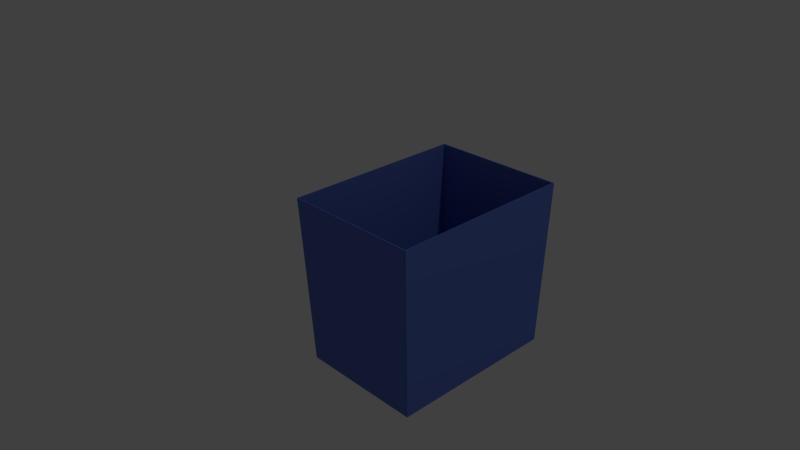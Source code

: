 # Source: blue_bin.blend  (saved by Blender 2.76.0; exported with 4.5.12 LTS)
import bpy
from mathutils import Matrix  # noqa: F401  (used for matrix-valued properties, if any)

bpy.ops.wm.read_factory_settings(use_empty=True)
scene = bpy.context.scene
scene.name = 'Scene'

# ---- collections
col_collection_1 = bpy.data.collections.new('Collection 1'); scene.collection.children.link(col_collection_1)

# ---- materials (node trees are filled in below, after node groups)
mat_blue = bpy.data.materials.new('blue')
mat_blue.alpha_threshold = 0.0
mat_blue.use_transparent_shadow = False
mat_blue.diffuse_color = (0.1089, 0.1809, 0.5815, 1.0)
mat_blue.roughness = 0.5
mat_blue.line_color = (0.0, 0.0, 0.0, 1.0)
mat_black_matte = bpy.data.materials.new('BLACK MATTE')
mat_black_matte.alpha_threshold = 0.0
mat_black_matte.use_transparent_shadow = False
mat_black_matte.diffuse_color = (0.1333, 0.1333, 0.1333, 1.0)
mat_black_matte.roughness = 0.5
mat_black_matte.line_color = (0.0, 0.0, 0.0, 1.0)

# ---- material node trees

# ---- world
world_world = bpy.data.worlds.new('World'); scene.world = world_world
world_world.color = (0.05088, 0.05088, 0.05088)
world_world.use_sun_shadow = False
world_world.sun_shadow_jitter_overblur = 0.0
world_world.cycles.sampling_method = 'MANUAL'
world_world.cycles.sample_map_resolution = 256

# ---- cameras
cam_camera = bpy.data.cameras.new('Camera')
cam_camera.clip_end = 100.0
cam_camera.lens = 35.0
cam_camera.sensor_width = 32.0
cam_camera.sensor_height = 18.0
cam_camera.ortho_scale = 7.314
cam_camera.dof.focus_distance = 0.0
cam_camera.dof.aperture_fstop = 128.0

# ---- lights
light_lamp = bpy.data.lights.new('Lamp', 'POINT')
light_lamp.transmission_factor = 0.0
light_lamp.cutoff_distance = 30.0
light_lamp.energy = 100.0
light_lamp.shadow_buffer_clip_start = 1.001
light_lamp.shadow_soft_size = 0.1
light_lamp.shadow_maximum_resolution = 0.006
light_lamp.use_absolute_resolution = True
light_lamp.cycles.use_multiple_importance_sampling = False

# ---- meshes
me_cube = bpy.data.meshes.new('Cube')
me_cube.from_pydata([(1.093, 1.118, -147.6), (1.0, -0.8818, -147.6), (-1.0, -0.8818, -147.6), (-1.093, 1.118, -147.6), (1.093, 1.118, -145.6), (1.0, -0.8818, -145.6), (-1.0, -0.8818, -145.6), (-1.093, 1.118, -145.6), (1.097, 1.118, -147.5), (1.097, 1.041, 147.5), (1.003, -0.9538, 128.6), (1.003, -0.8819, -147.3), (1.077, 1.119, -147.5), (1.077, 1.042, 147.5), (0.9832, -0.9532, 128.6), (0.9832, -0.8814, -147.3), (-1.003, -0.8819, -147.3), (-1.003, -0.9538, 128.6), (-1.097, 1.041, 147.4), (-1.097, 1.118, -147.4), (-0.9832, -0.8814, -147.3), (-0.9832, -0.9532, 128.6), (-1.077, 1.042, 147.4), (-1.077, 1.119, -147.4), (1.0, -0.8002, -146.9), (1.0, -0.8721, 129.0), (-1.0, -0.8721, 129.0), (-1.0, -0.8002, -146.9), (1.0, -0.7853, -146.8), (1.0, -0.8572, 129.0), (-1.0, -0.8572, 129.0), (-1.0, -0.7853, -146.8), (1.0, -0.9539, 128.9), (1.072, 1.041, 147.6), (-1.072, 1.041, 147.6), (-1.0, -0.9539, 128.9), (1.0, -0.9528, 126.9), (1.072, 1.042, 145.6), (-1.072, 1.042, 145.6), (-1.0, -0.9528, 126.9), (-0.54, -1.028, 76.19), (-0.54, -0.8486, 77.03), (-0.54, -1.025, 64.2), (-0.54, -0.8455, 65.04), (-0.42, -1.028, 76.19), (-0.42, -0.8486, 77.03), (-0.42, -1.025, 64.2), (-0.42, -0.8455, 65.04), (0.56, -0.8321, -101.0), (0.56, -0.8384, -77.02), (0.5912, -0.8344, -101.0), (0.5912, -0.8407, -77.03), (0.6212, -0.8412, -101.0), (0.6212, -0.8475, -77.06), (0.6489, -0.8522, -101.1), (0.6489, -0.8585, -77.11), (0.6731, -0.8671, -101.2), (0.6731, -0.8733, -77.18), (0.693, -0.8852, -101.3), (0.693, -0.8914, -77.27), (0.7078, -0.9058, -101.3), (0.7078, -0.912, -77.36), (0.7169, -0.9282, -101.5), (0.7169, -0.9344, -77.47), (0.72, -0.9515, -101.6), (0.72, -0.9577, -77.58), (0.7169, -0.9747, -101.7), (0.7169, -0.981, -77.68), (0.7078, -0.9971, -101.8), (0.7078, -1.003, -77.79), (0.693, -1.018, -101.9), (0.693, -1.024, -77.89), (0.6731, -1.036, -102.0), (0.6731, -1.042, -77.97), (0.6489, -1.051, -102.0), (0.6489, -1.057, -78.04), (0.6212, -1.062, -102.1), (0.6212, -1.068, -78.09), (0.5912, -1.068, -102.1), (0.5912, -1.075, -78.12), (0.56, -1.071, -102.1), (0.56, -1.077, -78.13), (0.5288, -1.068, -102.1), (0.5288, -1.075, -78.12), (0.4988, -1.062, -102.1), (0.4988, -1.068, -78.09), (0.4711, -1.051, -102.0), (0.4711, -1.057, -78.04), (0.4469, -1.036, -102.0), (0.4469, -1.042, -77.97), (0.427, -1.018, -101.9), (0.427, -1.024, -77.89), (0.4122, -0.9971, -101.8), (0.4122, -1.003, -77.79), (0.4031, -0.9747, -101.7), (0.4031, -0.981, -77.68), (0.4, -0.9515, -101.6), (0.4, -0.9577, -77.58), (0.4031, -0.9282, -101.5), (0.4031, -0.9344, -77.47), (0.4122, -0.9058, -101.3), (0.4122, -0.912, -77.36), (0.427, -0.8852, -101.3), (0.427, -0.8914, -77.27), (0.4469, -0.8671, -101.2), (0.4469, -0.8733, -77.18), (0.4711, -0.8522, -101.1), (0.4711, -0.8585, -77.11), (0.4988, -0.8412, -101.0), (0.4988, -0.8475, -77.06), (0.5288, -0.8344, -101.0), (0.5288, -0.8407, -77.03), (-0.56, -0.8738, 58.9), (-0.56, -0.88, 82.89), (-0.5288, -0.8761, 58.89), (-0.5288, -0.8823, 82.87), (-0.4988, -0.8829, 58.86), (-0.4988, -0.8891, 82.84), (-0.4711, -0.8939, 58.81), (-0.4711, -0.9002, 82.79), (-0.4469, -0.9087, 58.74), (-0.4469, -0.915, 82.72), (-0.427, -0.9268, 58.65), (-0.427, -0.9331, 82.64), (-0.4122, -0.9475, 58.56), (-0.4122, -0.9537, 82.54), (-0.4031, -0.9698, 58.45), (-0.4031, -0.9761, 82.44), (-0.4, -0.9931, 58.34), (-0.4, -0.9994, 82.33), (-0.4031, -1.016, 58.23), (-0.4031, -1.023, 82.22), (-0.4122, -1.039, 58.13), (-0.4122, -1.045, 82.11), (-0.427, -1.059, 58.03), (-0.427, -1.066, 82.02), (-0.4469, -1.078, 57.95), (-0.4469, -1.084, 81.93), (-0.4711, -1.092, 57.88), (-0.4711, -1.099, 81.86), (-0.4988, -1.103, 57.83), (-0.4988, -1.11, 81.81), (-0.5288, -1.11, 57.79), (-0.5288, -1.116, 81.78), (-0.56, -1.112, 57.78), (-0.56, -1.119, 81.77), (-0.5912, -1.11, 57.79), (-0.5912, -1.116, 81.78), (-0.6212, -1.103, 57.83), (-0.6212, -1.11, 81.81), (-0.6489, -1.092, 57.88), (-0.6489, -1.099, 81.86), (-0.6731, -1.078, 57.95), (-0.6731, -1.084, 81.93), (-0.693, -1.059, 58.03), (-0.693, -1.066, 82.02), (-0.7078, -1.039, 58.13), (-0.7078, -1.045, 82.11), (-0.7169, -1.016, 58.23), (-0.7169, -1.023, 82.22), (-0.72, -0.9931, 58.34), (-0.72, -0.9994, 82.33), (-0.7169, -0.9698, 58.45), (-0.7169, -0.9761, 82.44), (-0.7078, -0.9475, 58.56), (-0.7078, -0.9537, 82.54), (-0.693, -0.9268, 58.65), (-0.693, -0.9331, 82.64), (-0.6731, -0.9087, 58.74), (-0.6731, -0.915, 82.72), (-0.6489, -0.8939, 58.81), (-0.6489, -0.9002, 82.79), (-0.6212, -0.8829, 58.86), (-0.6212, -0.8891, 82.84), (-0.5912, -0.8761, 58.89), (-0.5912, -0.8823, 82.87), (0.56, -0.8738, 58.9), (0.56, -0.88, 82.89), (0.5912, -0.8761, 58.89), (0.5912, -0.8823, 82.87), (0.6212, -0.8829, 58.86), (0.6212, -0.8891, 82.84), (0.6489, -0.8939, 58.81), (0.6489, -0.9002, 82.79), (0.6731, -0.9087, 58.74), (0.6731, -0.915, 82.72), (0.693, -0.9268, 58.65), (0.693, -0.9331, 82.64), (0.7078, -0.9475, 58.56), (0.7078, -0.9537, 82.54), (0.7169, -0.9698, 58.45), (0.7169, -0.9761, 82.44), (0.72, -0.9931, 58.34), (0.72, -0.9994, 82.33), (0.7169, -1.016, 58.23), (0.7169, -1.023, 82.22), (0.7078, -1.039, 58.13), (0.7078, -1.045, 82.11), (0.693, -1.059, 58.03), (0.693, -1.066, 82.02), (0.6731, -1.078, 57.95), (0.6731, -1.084, 81.93), (0.6489, -1.092, 57.88), (0.6489, -1.099, 81.86), (0.6212, -1.103, 57.83), (0.6212, -1.11, 81.81), (0.5912, -1.11, 57.79), (0.5912, -1.116, 81.78), (0.56, -1.112, 57.78), (0.56, -1.119, 81.77), (0.5288, -1.11, 57.79), (0.5288, -1.116, 81.78), (0.4988, -1.103, 57.83), (0.4988, -1.11, 81.81), (0.4711, -1.092, 57.88), (0.4711, -1.099, 81.86), (0.4469, -1.078, 57.95), (0.4469, -1.084, 81.93), (0.427, -1.059, 58.03), (0.427, -1.066, 82.02), (0.4122, -1.039, 58.13), (0.4122, -1.045, 82.11), (0.4031, -1.016, 58.23), (0.4031, -1.023, 82.22), (0.4, -0.9931, 58.34), (0.4, -0.9994, 82.33), (0.4031, -0.9698, 58.45), (0.4031, -0.9761, 82.44), (0.4122, -0.9475, 58.56), (0.4122, -0.9537, 82.54), (0.427, -0.9268, 58.65), (0.427, -0.9331, 82.64), (0.4469, -0.9087, 58.74), (0.4469, -0.915, 82.72), (0.4711, -0.8939, 58.81), (0.4711, -0.9002, 82.79), (0.4988, -0.8829, 58.86), (0.4988, -0.8891, 82.84), (0.5288, -0.8761, 58.89), (0.5288, -0.8823, 82.87), (-0.56, -0.8321, -101.0), (-0.56, -0.8384, -77.02), (-0.5288, -0.8344, -101.0), (-0.5288, -0.8407, -77.03), (-0.4988, -0.8412, -101.0), (-0.4988, -0.8475, -77.06), (-0.4711, -0.8522, -101.1), (-0.4711, -0.8585, -77.11), (-0.4469, -0.8671, -101.2), (-0.4469, -0.8733, -77.18), (-0.427, -0.8852, -101.3), (-0.427, -0.8914, -77.27), (-0.4122, -0.9058, -101.3), (-0.4122, -0.912, -77.36), (-0.4031, -0.9282, -101.5), (-0.4031, -0.9344, -77.47), (-0.4, -0.9515, -101.6), (-0.4, -0.9577, -77.58), (-0.4031, -0.9747, -101.7), (-0.4031, -0.981, -77.68), (-0.4122, -0.9971, -101.8), (-0.4122, -1.003, -77.79), (-0.427, -1.018, -101.9), (-0.427, -1.024, -77.89), (-0.4469, -1.036, -102.0), (-0.4469, -1.042, -77.97), (-0.4711, -1.051, -102.0), (-0.4711, -1.057, -78.04), (-0.4988, -1.062, -102.1), (-0.4988, -1.068, -78.09), (-0.5288, -1.068, -102.1), (-0.5288, -1.075, -78.12), (-0.56, -1.071, -102.1), (-0.56, -1.077, -78.13), (-0.5912, -1.068, -102.1), (-0.5912, -1.075, -78.12), (-0.6212, -1.062, -102.1), (-0.6212, -1.068, -78.09), (-0.6489, -1.051, -102.0), (-0.6489, -1.057, -78.04), (-0.6731, -1.036, -102.0), (-0.6731, -1.042, -77.97), (-0.693, -1.018, -101.9), (-0.693, -1.024, -77.89), (-0.7078, -0.9971, -101.8), (-0.7078, -1.003, -77.79), (-0.7169, -0.9747, -101.7), (-0.7169, -0.981, -77.68), (-0.72, -0.9515, -101.6), (-0.72, -0.9577, -77.58), (-0.7169, -0.9282, -101.5), (-0.7169, -0.9344, -77.47), (-0.7078, -0.9058, -101.3), (-0.7078, -0.912, -77.36), (-0.693, -0.8852, -101.3), (-0.693, -0.8914, -77.27), (-0.6731, -0.8671, -101.2), (-0.6731, -0.8733, -77.18), (-0.6489, -0.8522, -101.1), (-0.6489, -0.8585, -77.11), (-0.6212, -0.8412, -101.0), (-0.6212, -0.8475, -77.06), (-0.5912, -0.8344, -101.0), (-0.5912, -0.8407, -77.03), (-0.54, -0.986, -83.71), (-0.54, -0.807, -82.87), (-0.54, -0.9828, -95.7), (-0.54, -0.8039, -94.87), (-0.42, -0.986, -83.71), (-0.42, -0.807, -82.87), (-0.42, -0.9828, -95.7), (-0.42, -0.8039, -94.87), (0.42, -0.986, -83.71), (0.42, -0.807, -82.87), (0.42, -0.9828, -95.7), (0.42, -0.8039, -94.87), (0.54, -0.986, -83.71), (0.54, -0.807, -82.87), (0.54, -0.9828, -95.7), (0.54, -0.8039, -94.87), (0.42, -1.028, 76.19), (0.42, -0.8486, 77.03), (0.42, -1.025, 64.2), (0.42, -0.8455, 65.04), (0.54, -1.028, 76.19), (0.54, -0.8486, 77.03), (0.54, -1.025, 64.2), (0.54, -0.8455, 65.04)], [], [(0, 1, 2, 3), (4, 7, 6, 5), (0, 4, 5, 1), (1, 5, 6, 2), (2, 6, 7, 3), (4, 0, 3, 7), (8, 9, 10, 11), (12, 15, 14, 13), (8, 12, 13, 9), (9, 13, 14, 10), (10, 14, 15, 11), (12, 8, 11, 15), (16, 17, 18, 19), (20, 23, 22, 21), (16, 20, 21, 17), (17, 21, 22, 18), (18, 22, 23, 19), (20, 16, 19, 23), (24, 25, 26, 27), (28, 31, 30, 29), (24, 28, 29, 25), (25, 29, 30, 26), (26, 30, 31, 27), (28, 24, 27, 31), (32, 33, 34, 35), (36, 39, 38, 37), (32, 36, 37, 33), (33, 37, 38, 34), (34, 38, 39, 35), (36, 32, 35, 39), (41, 43, 42, 40), (43, 47, 46, 42), (47, 45, 44, 46), (45, 41, 40, 44), (40, 42, 46, 44), (45, 47, 43, 41), (48, 49, 51, 50), (50, 51, 53, 52), (52, 53, 55, 54), (54, 55, 57, 56), (56, 57, 59, 58), (58, 59, 61, 60), (60, 61, 63, 62), (62, 63, 65, 64), (64, 65, 67, 66), (66, 67, 69, 68), (68, 69, 71, 70), (70, 71, 73, 72), (72, 73, 75, 74), (74, 75, 77, 76), (76, 77, 79, 78), (78, 79, 81, 80), (80, 81, 83, 82), (82, 83, 85, 84), (84, 85, 87, 86), (86, 87, 89, 88), (88, 89, 91, 90), (90, 91, 93, 92), (92, 93, 95, 94), (94, 95, 97, 96), (96, 97, 99, 98), (98, 99, 101, 100), (100, 101, 103, 102), (102, 103, 105, 104), (104, 105, 107, 106), (106, 107, 109, 108), (51, 49, 111, 109, 107, 105, 103, 101, 99, 97, 95, 93, 91, 89, 87, 85, 83, 81, 79, 77, 75, 73, 71, 69, 67, 65, 63, 61, 59, 57, 55, 53), (110, 111, 49, 48), (108, 109, 111, 110), (48, 50, 52, 54, 56, 58, 60, 62, 64, 66, 68, 70, 72, 74, 76, 78, 80, 82, 84, 86, 88, 90, 92, 94, 96, 98, 100, 102, 104, 106, 108, 110), (112, 113, 115, 114), (114, 115, 117, 116), (116, 117, 119, 118), (118, 119, 121, 120), (120, 121, 123, 122), (122, 123, 125, 124), (124, 125, 127, 126), (126, 127, 129, 128), (128, 129, 131, 130), (130, 131, 133, 132), (132, 133, 135, 134), (134, 135, 137, 136), (136, 137, 139, 138), (138, 139, 141, 140), (140, 141, 143, 142), (142, 143, 145, 144), (144, 145, 147, 146), (146, 147, 149, 148), (148, 149, 151, 150), (150, 151, 153, 152), (152, 153, 155, 154), (154, 155, 157, 156), (156, 157, 159, 158), (158, 159, 161, 160), (160, 161, 163, 162), (162, 163, 165, 164), (164, 165, 167, 166), (166, 167, 169, 168), (168, 169, 171, 170), (170, 171, 173, 172), (115, 113, 175, 173, 171, 169, 167, 165, 163, 161, 159, 157, 155, 153, 151, 149, 147, 145, 143, 141, 139, 137, 135, 133, 131, 129, 127, 125, 123, 121, 119, 117), (174, 175, 113, 112), (172, 173, 175, 174), (112, 114, 116, 118, 120, 122, 124, 126, 128, 130, 132, 134, 136, 138, 140, 142, 144, 146, 148, 150, 152, 154, 156, 158, 160, 162, 164, 166, 168, 170, 172, 174), (176, 177, 179, 178), (178, 179, 181, 180), (180, 181, 183, 182), (182, 183, 185, 184), (184, 185, 187, 186), (186, 187, 189, 188), (188, 189, 191, 190), (190, 191, 193, 192), (192, 193, 195, 194), (194, 195, 197, 196), (196, 197, 199, 198), (198, 199, 201, 200), (200, 201, 203, 202), (202, 203, 205, 204), (204, 205, 207, 206), (206, 207, 209, 208), (208, 209, 211, 210), (210, 211, 213, 212), (212, 213, 215, 214), (214, 215, 217, 216), (216, 217, 219, 218), (218, 219, 221, 220), (220, 221, 223, 222), (222, 223, 225, 224), (224, 225, 227, 226), (226, 227, 229, 228), (228, 229, 231, 230), (230, 231, 233, 232), (232, 233, 235, 234), (234, 235, 237, 236), (179, 177, 239, 237, 235, 233, 231, 229, 227, 225, 223, 221, 219, 217, 215, 213, 211, 209, 207, 205, 203, 201, 199, 197, 195, 193, 191, 189, 187, 185, 183, 181), (238, 239, 177, 176), (236, 237, 239, 238), (176, 178, 180, 182, 184, 186, 188, 190, 192, 194, 196, 198, 200, 202, 204, 206, 208, 210, 212, 214, 216, 218, 220, 222, 224, 226, 228, 230, 232, 234, 236, 238), (240, 241, 243, 242), (242, 243, 245, 244), (244, 245, 247, 246), (246, 247, 249, 248), (248, 249, 251, 250), (250, 251, 253, 252), (252, 253, 255, 254), (254, 255, 257, 256), (256, 257, 259, 258), (258, 259, 261, 260), (260, 261, 263, 262), (262, 263, 265, 264), (264, 265, 267, 266), (266, 267, 269, 268), (268, 269, 271, 270), (270, 271, 273, 272), (272, 273, 275, 274), (274, 275, 277, 276), (276, 277, 279, 278), (278, 279, 281, 280), (280, 281, 283, 282), (282, 283, 285, 284), (284, 285, 287, 286), (286, 287, 289, 288), (288, 289, 291, 290), (290, 291, 293, 292), (292, 293, 295, 294), (294, 295, 297, 296), (296, 297, 299, 298), (298, 299, 301, 300), (243, 241, 303, 301, 299, 297, 295, 293, 291, 289, 287, 285, 283, 281, 279, 277, 275, 273, 271, 269, 267, 265, 263, 261, 259, 257, 255, 253, 251, 249, 247, 245), (302, 303, 241, 240), (300, 301, 303, 302), (240, 242, 244, 246, 248, 250, 252, 254, 256, 258, 260, 262, 264, 266, 268, 270, 272, 274, 276, 278, 280, 282, 284, 286, 288, 290, 292, 294, 296, 298, 300, 302), (305, 307, 306, 304), (307, 311, 310, 306), (311, 309, 308, 310), (309, 305, 304, 308), (304, 306, 310, 308), (309, 311, 307, 305), (313, 315, 314, 312), (315, 319, 318, 314), (319, 317, 316, 318), (317, 313, 312, 316), (312, 314, 318, 316), (317, 319, 315, 313), (321, 323, 322, 320), (323, 327, 326, 322), (327, 325, 324, 326), (325, 321, 320, 324), (320, 322, 326, 324), (325, 327, 323, 321)])
me_cube.polygons.foreach_set('material_index', [0, 0, 0, 0, 0, 0, 0, 0, 0, 0, 0, 0, 0, 0, 0, 0, 0, 0, 0, 0, 0, 0, 0, 0, 0, 0, 0, 0, 0, 0, 1, 1, 1, 1, 1, 1, 1, 1, 1, 1, 1, 1, 1, 1, 1, 1, 1, 1, 1, 1, 1, 1, 1, 1, 1, 1, 1, 1, 1, 1, 1, 1, 1, 1, 1, 1, 1, 1, 1, 1, 1, 1, 1, 1, 1, 1, 1, 1, 1, 1, 1, 1, 1, 1, 1, 1, 1, 1, 1, 1, 1, 1, 1, 1, 1, 1, 1, 1, 1, 1, 1, 1, 1, 1, 1, 1, 1, 1, 1, 1, 1, 1, 1, 1, 1, 1, 1, 1, 1, 1, 1, 1, 1, 1, 1, 1, 1, 1, 1, 1, 1, 1, 1, 1, 1, 1, 1, 1, 1, 1, 1, 1, 1, 1, 1, 1, 1, 1, 1, 1, 1, 1, 1, 1, 1, 1, 1, 1, 1, 1, 1, 1, 1, 1, 1, 1, 1, 1, 1, 1, 1, 1, 1, 1, 1, 1, 1, 1, 1, 1, 1, 1, 1, 1, 1, 1, 1, 1, 1, 1])
me_cube.materials.append(mat_blue)
me_cube.materials.append(mat_black_matte)
me_cube.use_remesh_preserve_volume = False
me_cube.use_remesh_preserve_attributes = False
me_cube.use_mirror_vertex_groups = False
me_cube.update()

# ---- objects
ob_blue_bin = bpy.data.objects.new('blue_bin', me_cube)
ob_lamp = bpy.data.objects.new('Lamp', light_lamp)
ob_camera = bpy.data.objects.new('Camera', cam_camera)

# ---- transforms, parenting, visibility, modifiers, constraints
ob_blue_bin.location = (0.0, -0.01262, 0.3674)
ob_blue_bin.rotation_euler = (1.536, 0.0, 0.0)
ob_blue_bin.scale = (0.25, 0.335, 0.0025)
ob_blue_bin.lock_rotations_4d = False
ob_blue_bin.empty_display_type = 'ARROWS'
ob_blue_bin.lineart.crease_threshold = 0.0
ob_lamp.location = (4.076, 1.005, 5.904)
ob_lamp.rotation_euler = (0.6503, 0.05522, 1.866)
ob_lamp.lock_rotations_4d = False
ob_lamp.empty_display_type = 'ARROWS'
ob_lamp.color = (0.0, 0.0, 0.0, 0.0)
ob_lamp.lineart.crease_threshold = 0.0
ob_camera.location = (2.0, -2.0, 2.0)
ob_camera.rotation_euler = (1.109, 0.01082, 0.8149)
ob_camera.lock_rotations_4d = False
ob_camera.empty_display_type = 'ARROWS'
ob_camera.color = (0.0, 0.0, 0.0, 0.0)
ob_camera.display_type = 'WIRE'
ob_camera.lineart.crease_threshold = 0.0

# ---- collection membership
col_collection_1.objects.link(ob_blue_bin)
col_collection_1.objects.link(ob_lamp)
col_collection_1.objects.link(ob_camera)

# ---- scene / render settings (as saved in the file)
scene.camera = ob_camera
scene.frame_start = 1; scene.frame_end = 250; scene.frame_set(1)
scene.render.engine = 'BLENDER_EEVEE_NEXT'
scene.render.resolution_percentage = 50
scene.render.dither_intensity = 0.0
scene.cycles.use_denoising = False
scene.cycles.samples = 10
scene.cycles.sampling_pattern = 'TABULATED_SOBOL'
scene.cycles.light_sampling_threshold = 0.0
scene.cycles.use_adaptive_sampling = False
scene.cycles.use_light_tree = False
scene.cycles.blur_glossy = 0.0
scene.cycles.pixel_filter_type = 'GAUSSIAN'
scene.cycles.sample_clamp_indirect = 0.0
scene.view_settings.view_transform = 'Standard'
bpy.context.view_layer.update()
